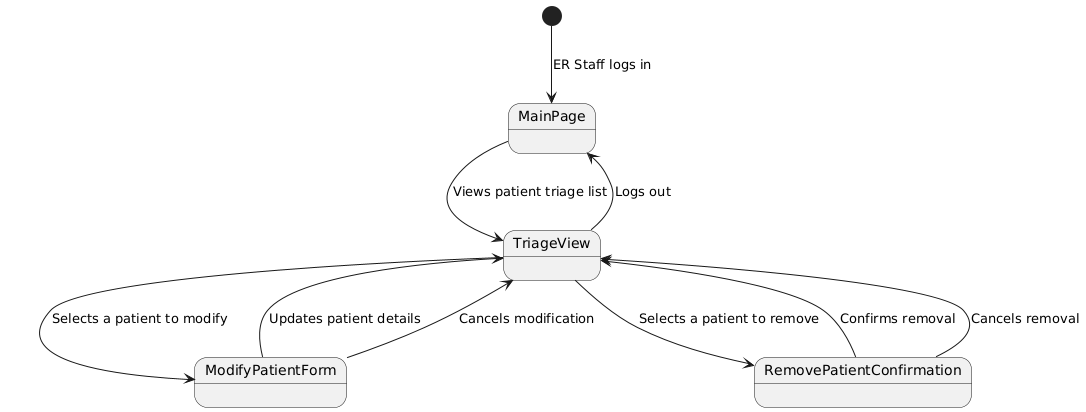

The diagram above was rendered by PlantUML. Its source (embedded in the PNG):
@startuml
[*] --> MainPage : ER Staff logs in

MainPage --> TriageView : Views patient triage list
TriageView --> ModifyPatientForm : Selects a patient to modify
ModifyPatientForm --> TriageView : Updates patient details
ModifyPatientForm --> TriageView : Cancels modification

TriageView --> RemovePatientConfirmation : Selects a patient to remove
RemovePatientConfirmation --> TriageView : Confirms removal
RemovePatientConfirmation --> TriageView : Cancels removal

TriageView --> MainPage : Logs out
@enduml